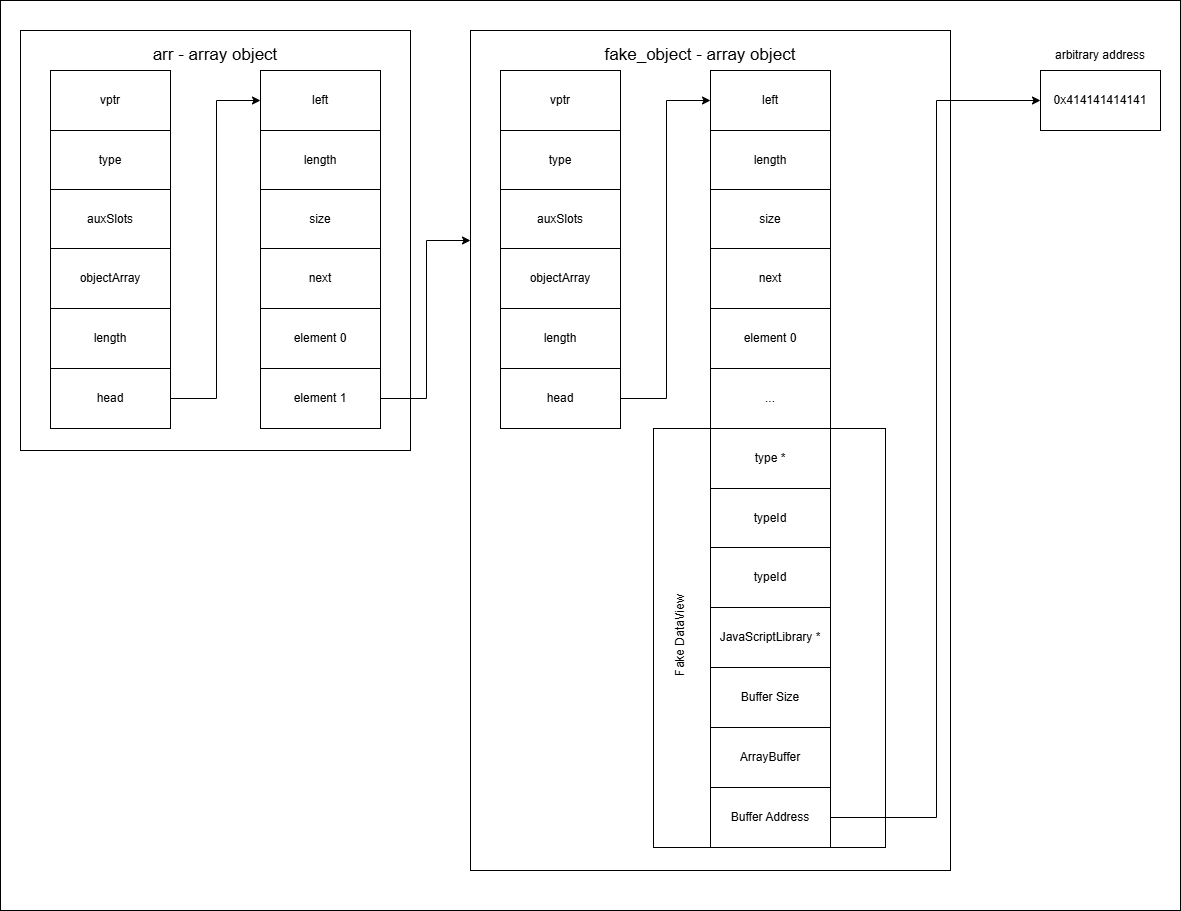

The diagram above was exported from draw.io. Its source (the exported page's mxGraphModel, read from the mxfile embedded in the PNG):
<mxGraphModel dx="2852" dy="1578" grid="1" gridSize="10" guides="1" tooltips="1" connect="1" arrows="1" fold="1" page="1" pageScale="1" pageWidth="827" pageHeight="1169" math="0" shadow="0">
  <root>
    <mxCell id="0" />
    <mxCell id="1" parent="0" />
    <mxCell id="ggTNIcjtRMSbvU05oy4e-45" value="" style="rounded=0;whiteSpace=wrap;html=1;" vertex="1" parent="1">
      <mxGeometry x="10" y="50" width="1180" height="910" as="geometry" />
    </mxCell>
    <mxCell id="ggTNIcjtRMSbvU05oy4e-13" value="" style="rounded=0;whiteSpace=wrap;html=1;" vertex="1" parent="1">
      <mxGeometry x="30" y="80" width="390" height="420" as="geometry" />
    </mxCell>
    <mxCell id="ggTNIcjtRMSbvU05oy4e-1" value="vptr" style="rounded=0;whiteSpace=wrap;html=1;" vertex="1" parent="1">
      <mxGeometry x="60" y="120" width="120" height="60" as="geometry" />
    </mxCell>
    <mxCell id="ggTNIcjtRMSbvU05oy4e-2" value="type" style="rounded=0;whiteSpace=wrap;html=1;" vertex="1" parent="1">
      <mxGeometry x="60" y="180" width="120" height="60" as="geometry" />
    </mxCell>
    <mxCell id="ggTNIcjtRMSbvU05oy4e-3" value="auxSlots" style="rounded=0;whiteSpace=wrap;html=1;" vertex="1" parent="1">
      <mxGeometry x="60" y="239" width="120" height="60" as="geometry" />
    </mxCell>
    <mxCell id="ggTNIcjtRMSbvU05oy4e-4" value="objectArray" style="rounded=0;whiteSpace=wrap;html=1;" vertex="1" parent="1">
      <mxGeometry x="60" y="298" width="120" height="60" as="geometry" />
    </mxCell>
    <mxCell id="ggTNIcjtRMSbvU05oy4e-5" value="length" style="rounded=0;whiteSpace=wrap;html=1;" vertex="1" parent="1">
      <mxGeometry x="60" y="358" width="120" height="60" as="geometry" />
    </mxCell>
    <mxCell id="ggTNIcjtRMSbvU05oy4e-6" value="head" style="rounded=0;whiteSpace=wrap;html=1;" vertex="1" parent="1">
      <mxGeometry x="60" y="418" width="120" height="60" as="geometry" />
    </mxCell>
    <mxCell id="ggTNIcjtRMSbvU05oy4e-7" value="left" style="rounded=0;whiteSpace=wrap;html=1;" vertex="1" parent="1">
      <mxGeometry x="270" y="120" width="120" height="60" as="geometry" />
    </mxCell>
    <mxCell id="ggTNIcjtRMSbvU05oy4e-8" value="length" style="rounded=0;whiteSpace=wrap;html=1;" vertex="1" parent="1">
      <mxGeometry x="270" y="180" width="120" height="60" as="geometry" />
    </mxCell>
    <mxCell id="ggTNIcjtRMSbvU05oy4e-9" value="size" style="rounded=0;whiteSpace=wrap;html=1;" vertex="1" parent="1">
      <mxGeometry x="270" y="239" width="120" height="60" as="geometry" />
    </mxCell>
    <mxCell id="ggTNIcjtRMSbvU05oy4e-10" value="next" style="rounded=0;whiteSpace=wrap;html=1;" vertex="1" parent="1">
      <mxGeometry x="270" y="298" width="120" height="60" as="geometry" />
    </mxCell>
    <mxCell id="ggTNIcjtRMSbvU05oy4e-11" value="element 0" style="rounded=0;whiteSpace=wrap;html=1;" vertex="1" parent="1">
      <mxGeometry x="270" y="358" width="120" height="60" as="geometry" />
    </mxCell>
    <mxCell id="ggTNIcjtRMSbvU05oy4e-12" value="element 1" style="rounded=0;whiteSpace=wrap;html=1;" vertex="1" parent="1">
      <mxGeometry x="270" y="418" width="120" height="60" as="geometry" />
    </mxCell>
    <mxCell id="ggTNIcjtRMSbvU05oy4e-14" value="arr - array object" style="text;html=1;align=center;verticalAlign=middle;whiteSpace=wrap;rounded=0;fontSize=17;" vertex="1" parent="1">
      <mxGeometry x="160" y="90" width="130" height="30" as="geometry" />
    </mxCell>
    <mxCell id="ggTNIcjtRMSbvU05oy4e-15" value="" style="endArrow=classic;html=1;rounded=0;exitX=1;exitY=0.5;exitDx=0;exitDy=0;entryX=0;entryY=0.5;entryDx=0;entryDy=0;edgeStyle=elbowEdgeStyle;" edge="1" parent="1" source="ggTNIcjtRMSbvU05oy4e-6" target="ggTNIcjtRMSbvU05oy4e-7">
      <mxGeometry width="50" height="50" relative="1" as="geometry">
        <mxPoint x="340" y="340" as="sourcePoint" />
        <mxPoint x="390" y="290" as="targetPoint" />
      </mxGeometry>
    </mxCell>
    <mxCell id="ggTNIcjtRMSbvU05oy4e-16" value="" style="rounded=0;whiteSpace=wrap;html=1;" vertex="1" parent="1">
      <mxGeometry x="480" y="80" width="480" height="840" as="geometry" />
    </mxCell>
    <mxCell id="ggTNIcjtRMSbvU05oy4e-17" value="vptr" style="rounded=0;whiteSpace=wrap;html=1;" vertex="1" parent="1">
      <mxGeometry x="510" y="120" width="120" height="60" as="geometry" />
    </mxCell>
    <mxCell id="ggTNIcjtRMSbvU05oy4e-18" value="type" style="rounded=0;whiteSpace=wrap;html=1;" vertex="1" parent="1">
      <mxGeometry x="510" y="180" width="120" height="60" as="geometry" />
    </mxCell>
    <mxCell id="ggTNIcjtRMSbvU05oy4e-19" value="auxSlots" style="rounded=0;whiteSpace=wrap;html=1;" vertex="1" parent="1">
      <mxGeometry x="510" y="239" width="120" height="60" as="geometry" />
    </mxCell>
    <mxCell id="ggTNIcjtRMSbvU05oy4e-20" value="objectArray" style="rounded=0;whiteSpace=wrap;html=1;" vertex="1" parent="1">
      <mxGeometry x="510" y="298" width="120" height="60" as="geometry" />
    </mxCell>
    <mxCell id="ggTNIcjtRMSbvU05oy4e-21" value="length" style="rounded=0;whiteSpace=wrap;html=1;" vertex="1" parent="1">
      <mxGeometry x="510" y="358" width="120" height="60" as="geometry" />
    </mxCell>
    <mxCell id="ggTNIcjtRMSbvU05oy4e-22" value="head" style="rounded=0;whiteSpace=wrap;html=1;" vertex="1" parent="1">
      <mxGeometry x="510" y="418" width="120" height="60" as="geometry" />
    </mxCell>
    <mxCell id="ggTNIcjtRMSbvU05oy4e-23" value="left" style="rounded=0;whiteSpace=wrap;html=1;" vertex="1" parent="1">
      <mxGeometry x="720" y="120" width="120" height="60" as="geometry" />
    </mxCell>
    <mxCell id="ggTNIcjtRMSbvU05oy4e-24" value="length" style="rounded=0;whiteSpace=wrap;html=1;" vertex="1" parent="1">
      <mxGeometry x="720" y="180" width="120" height="60" as="geometry" />
    </mxCell>
    <mxCell id="ggTNIcjtRMSbvU05oy4e-25" value="size" style="rounded=0;whiteSpace=wrap;html=1;" vertex="1" parent="1">
      <mxGeometry x="720" y="239" width="120" height="60" as="geometry" />
    </mxCell>
    <mxCell id="ggTNIcjtRMSbvU05oy4e-26" value="next" style="rounded=0;whiteSpace=wrap;html=1;" vertex="1" parent="1">
      <mxGeometry x="720" y="298" width="120" height="60" as="geometry" />
    </mxCell>
    <mxCell id="ggTNIcjtRMSbvU05oy4e-40" value="" style="rounded=0;whiteSpace=wrap;html=1;" vertex="1" parent="1">
      <mxGeometry x="663" y="478" width="232" height="419" as="geometry" />
    </mxCell>
    <mxCell id="ggTNIcjtRMSbvU05oy4e-27" value="element 0" style="rounded=0;whiteSpace=wrap;html=1;" vertex="1" parent="1">
      <mxGeometry x="720" y="358" width="120" height="60" as="geometry" />
    </mxCell>
    <mxCell id="ggTNIcjtRMSbvU05oy4e-28" value="type *" style="rounded=0;whiteSpace=wrap;html=1;" vertex="1" parent="1">
      <mxGeometry x="720" y="478" width="120" height="60" as="geometry" />
    </mxCell>
    <mxCell id="ggTNIcjtRMSbvU05oy4e-29" value="fake_object - array object" style="text;html=1;align=center;verticalAlign=middle;whiteSpace=wrap;rounded=0;fontSize=17;" vertex="1" parent="1">
      <mxGeometry x="610" y="90" width="200" height="30" as="geometry" />
    </mxCell>
    <mxCell id="ggTNIcjtRMSbvU05oy4e-30" value="" style="endArrow=classic;html=1;rounded=0;exitX=1;exitY=0.5;exitDx=0;exitDy=0;entryX=0;entryY=0.5;entryDx=0;entryDy=0;edgeStyle=elbowEdgeStyle;" edge="1" parent="1" source="ggTNIcjtRMSbvU05oy4e-22" target="ggTNIcjtRMSbvU05oy4e-23">
      <mxGeometry width="50" height="50" relative="1" as="geometry">
        <mxPoint x="790" y="340" as="sourcePoint" />
        <mxPoint x="840" y="290" as="targetPoint" />
      </mxGeometry>
    </mxCell>
    <mxCell id="ggTNIcjtRMSbvU05oy4e-31" value="" style="endArrow=classic;html=1;rounded=0;exitX=1;exitY=0.5;exitDx=0;exitDy=0;entryX=0;entryY=0.25;entryDx=0;entryDy=0;edgeStyle=elbowEdgeStyle;" edge="1" parent="1" source="ggTNIcjtRMSbvU05oy4e-12" target="ggTNIcjtRMSbvU05oy4e-16">
      <mxGeometry width="50" height="50" relative="1" as="geometry">
        <mxPoint x="450" y="340" as="sourcePoint" />
        <mxPoint x="500" y="290" as="targetPoint" />
      </mxGeometry>
    </mxCell>
    <mxCell id="ggTNIcjtRMSbvU05oy4e-32" value="typeId" style="rounded=0;whiteSpace=wrap;html=1;" vertex="1" parent="1">
      <mxGeometry x="720" y="538" width="120" height="60" as="geometry" />
    </mxCell>
    <mxCell id="ggTNIcjtRMSbvU05oy4e-33" value="typeId" style="rounded=0;whiteSpace=wrap;html=1;" vertex="1" parent="1">
      <mxGeometry x="720" y="597" width="120" height="60" as="geometry" />
    </mxCell>
    <mxCell id="ggTNIcjtRMSbvU05oy4e-34" value="..." style="rounded=0;whiteSpace=wrap;html=1;" vertex="1" parent="1">
      <mxGeometry x="720" y="418" width="120" height="60" as="geometry" />
    </mxCell>
    <mxCell id="ggTNIcjtRMSbvU05oy4e-35" value="JavaScriptLibrary *" style="rounded=0;whiteSpace=wrap;html=1;" vertex="1" parent="1">
      <mxGeometry x="720" y="657" width="120" height="60" as="geometry" />
    </mxCell>
    <mxCell id="ggTNIcjtRMSbvU05oy4e-36" value="Buffer Size" style="rounded=0;whiteSpace=wrap;html=1;" vertex="1" parent="1">
      <mxGeometry x="720" y="717" width="120" height="60" as="geometry" />
    </mxCell>
    <mxCell id="ggTNIcjtRMSbvU05oy4e-37" value="ArrayBuffer" style="rounded=0;whiteSpace=wrap;html=1;" vertex="1" parent="1">
      <mxGeometry x="720" y="777" width="120" height="60" as="geometry" />
    </mxCell>
    <mxCell id="ggTNIcjtRMSbvU05oy4e-38" value="Buffer Address" style="rounded=0;whiteSpace=wrap;html=1;" vertex="1" parent="1">
      <mxGeometry x="720" y="837" width="120" height="60" as="geometry" />
    </mxCell>
    <mxCell id="ggTNIcjtRMSbvU05oy4e-41" value="Fake DataView" style="text;html=1;align=center;verticalAlign=middle;whiteSpace=wrap;rounded=0;horizontal=0;" vertex="1" parent="1">
      <mxGeometry x="680" y="560" width="20" height="250" as="geometry" />
    </mxCell>
    <mxCell id="ggTNIcjtRMSbvU05oy4e-42" value="0x414141414141" style="rounded=0;whiteSpace=wrap;html=1;" vertex="1" parent="1">
      <mxGeometry x="1050" y="120" width="120" height="60" as="geometry" />
    </mxCell>
    <mxCell id="ggTNIcjtRMSbvU05oy4e-43" value="" style="endArrow=classic;html=1;rounded=0;exitX=1;exitY=0.5;exitDx=0;exitDy=0;entryX=0;entryY=0.5;entryDx=0;entryDy=0;edgeStyle=elbowEdgeStyle;" edge="1" parent="1" source="ggTNIcjtRMSbvU05oy4e-38" target="ggTNIcjtRMSbvU05oy4e-42">
      <mxGeometry width="50" height="50" relative="1" as="geometry">
        <mxPoint x="560" y="590" as="sourcePoint" />
        <mxPoint x="610" y="540" as="targetPoint" />
      </mxGeometry>
    </mxCell>
    <mxCell id="ggTNIcjtRMSbvU05oy4e-44" value="arbitrary address" style="text;html=1;align=center;verticalAlign=middle;whiteSpace=wrap;rounded=0;" vertex="1" parent="1">
      <mxGeometry x="1055" y="90" width="110" height="30" as="geometry" />
    </mxCell>
  </root>
</mxGraphModel>